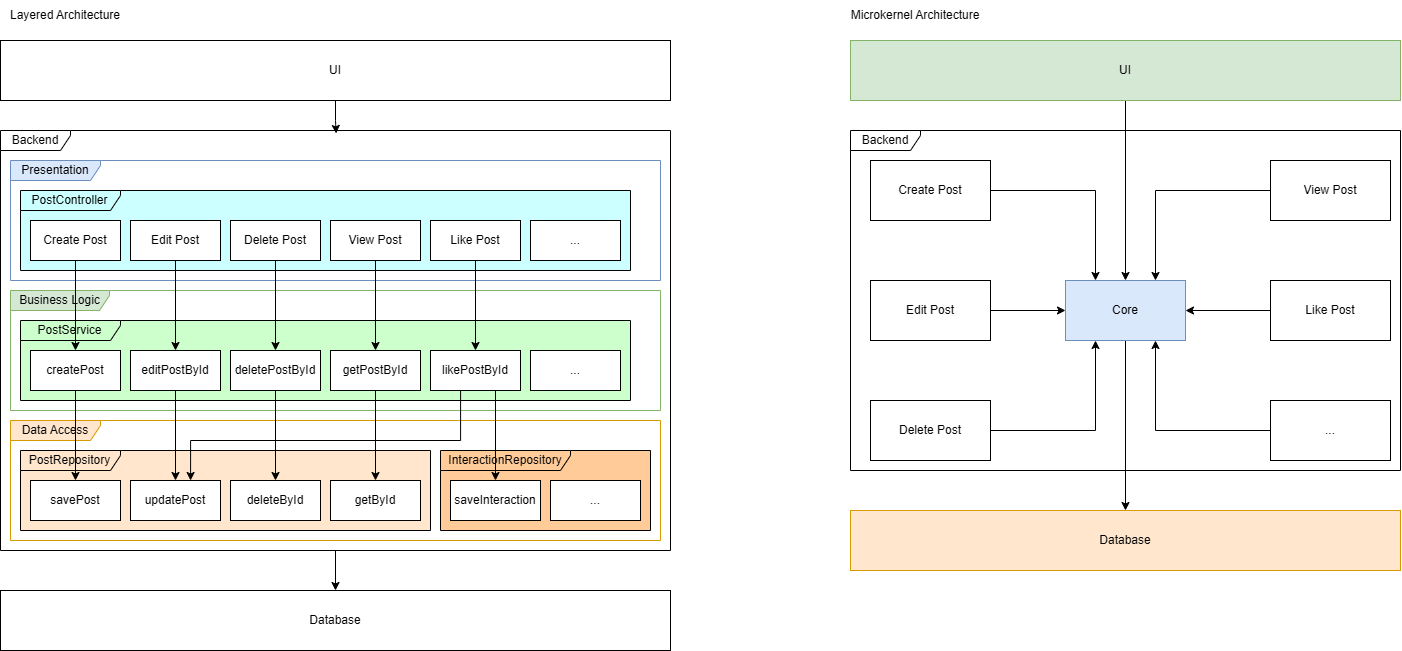

The diagram above was exported from draw.io. Its source (the exported page's mxGraphModel, read from the mxfile embedded in the PNG):
<mxGraphModel dx="1895" dy="1116" grid="1" gridSize="10" guides="1" tooltips="1" connect="1" arrows="1" fold="1" page="1" pageScale="1" pageWidth="850" pageHeight="1100" math="0" shadow="0">
  <root>
    <mxCell id="0" />
    <mxCell id="1" parent="0" />
    <mxCell id="JsoYaD4xX9Wb2VkPU0xE-64" connectable="0" parent="1" style="group" value="" vertex="1">
      <mxGeometry height="610" width="670" x="40" y="40" as="geometry" />
    </mxCell>
    <mxCell id="JsoYaD4xX9Wb2VkPU0xE-35" parent="JsoYaD4xX9Wb2VkPU0xE-64" style="shape=umlFrame;whiteSpace=wrap;html=1;pointerEvents=0;width=130;height=20;swimlaneFillColor=#FFCC99;fillColor=#FFCC99;" value="InteractionRepository" vertex="1">
      <mxGeometry height="80" width="210" x="440" y="410" as="geometry" />
    </mxCell>
    <mxCell id="JsoYaD4xX9Wb2VkPU0xE-27" parent="JsoYaD4xX9Wb2VkPU0xE-64" style="shape=umlFrame;whiteSpace=wrap;html=1;pointerEvents=0;width=100;height=20;fillColor=#FFE6CC;swimlaneFillColor=#FFE6CC;" value="PostRepository" vertex="1">
      <mxGeometry height="80" width="410" x="20" y="410" as="geometry" />
    </mxCell>
    <mxCell id="JsoYaD4xX9Wb2VkPU0xE-20" parent="JsoYaD4xX9Wb2VkPU0xE-64" style="shape=umlFrame;whiteSpace=wrap;html=1;pointerEvents=0;width=100;height=20;swimlaneFillColor=#CCFFCC;fillColor=#CCFFCC;" value="PostService" vertex="1">
      <mxGeometry height="80" width="610" x="20" y="280" as="geometry" />
    </mxCell>
    <mxCell id="JsoYaD4xX9Wb2VkPU0xE-8" parent="JsoYaD4xX9Wb2VkPU0xE-64" style="shape=umlFrame;whiteSpace=wrap;html=1;pointerEvents=0;width=100;height=20;swimlaneFillColor=#CCFFFF;fillColor=#CCFFFF;" value="PostController" vertex="1">
      <mxGeometry height="80" width="610" x="20" y="150" as="geometry" />
    </mxCell>
    <mxCell id="JsoYaD4xX9Wb2VkPU0xE-40" parent="JsoYaD4xX9Wb2VkPU0xE-64" style="rounded=0;whiteSpace=wrap;html=1;" value="UI" vertex="1">
      <mxGeometry height="60" width="670" as="geometry" />
    </mxCell>
    <mxCell id="JsoYaD4xX9Wb2VkPU0xE-41" parent="JsoYaD4xX9Wb2VkPU0xE-64" style="rounded=0;whiteSpace=wrap;html=1;" value="Database" vertex="1">
      <mxGeometry height="60" width="670" y="550" as="geometry" />
    </mxCell>
    <mxCell id="JsoYaD4xX9Wb2VkPU0xE-42" edge="1" parent="JsoYaD4xX9Wb2VkPU0xE-64" source="JsoYaD4xX9Wb2VkPU0xE-40" style="edgeStyle=orthogonalEdgeStyle;rounded=0;orthogonalLoop=1;jettySize=auto;html=1;entryX=0.501;entryY=0.007;entryDx=0;entryDy=0;entryPerimeter=0;" target="JsoYaD4xX9Wb2VkPU0xE-2">
      <mxGeometry relative="1" as="geometry" />
    </mxCell>
    <mxCell id="JsoYaD4xX9Wb2VkPU0xE-43" edge="1" parent="JsoYaD4xX9Wb2VkPU0xE-64" source="JsoYaD4xX9Wb2VkPU0xE-2" style="edgeStyle=orthogonalEdgeStyle;rounded=0;orthogonalLoop=1;jettySize=auto;html=1;entryX=0.5;entryY=0;entryDx=0;entryDy=0;" target="JsoYaD4xX9Wb2VkPU0xE-41">
      <mxGeometry relative="1" as="geometry" />
    </mxCell>
    <mxCell id="JsoYaD4xX9Wb2VkPU0xE-2" parent="JsoYaD4xX9Wb2VkPU0xE-64" style="shape=umlFrame;whiteSpace=wrap;html=1;pointerEvents=0;width=70;height=20;" value="Backend" vertex="1">
      <mxGeometry height="420" width="670" y="90" as="geometry" />
    </mxCell>
    <mxCell id="JsoYaD4xX9Wb2VkPU0xE-4" parent="JsoYaD4xX9Wb2VkPU0xE-64" style="shape=umlFrame;whiteSpace=wrap;html=1;pointerEvents=0;width=90;height=20;fillColor=#dae8fc;strokeColor=#6c8ebf;" value="Presentation" vertex="1">
      <mxGeometry height="120" width="650" x="10" y="120" as="geometry" />
    </mxCell>
    <mxCell id="JsoYaD4xX9Wb2VkPU0xE-5" parent="JsoYaD4xX9Wb2VkPU0xE-64" style="shape=umlFrame;whiteSpace=wrap;html=1;pointerEvents=0;width=99;height=20;fillColor=#d5e8d4;strokeColor=#82b366;" value="Business Logic" vertex="1">
      <mxGeometry height="120" width="650" x="10" y="250" as="geometry" />
    </mxCell>
    <mxCell id="JsoYaD4xX9Wb2VkPU0xE-6" parent="JsoYaD4xX9Wb2VkPU0xE-64" style="shape=umlFrame;whiteSpace=wrap;html=1;pointerEvents=0;width=90;height=20;fillColor=#ffe6cc;strokeColor=#d79b00;" value="Data Access" vertex="1">
      <mxGeometry height="120" width="650" x="10" y="380" as="geometry" />
    </mxCell>
    <mxCell id="JsoYaD4xX9Wb2VkPU0xE-56" edge="1" parent="JsoYaD4xX9Wb2VkPU0xE-64" source="JsoYaD4xX9Wb2VkPU0xE-7" style="edgeStyle=orthogonalEdgeStyle;rounded=0;orthogonalLoop=1;jettySize=auto;html=1;" target="JsoYaD4xX9Wb2VkPU0xE-21">
      <mxGeometry relative="1" as="geometry" />
    </mxCell>
    <mxCell id="JsoYaD4xX9Wb2VkPU0xE-7" parent="JsoYaD4xX9Wb2VkPU0xE-64" style="rounded=0;whiteSpace=wrap;html=1;" value="Create Post" vertex="1">
      <mxGeometry height="40" width="90" x="30" y="180" as="geometry" />
    </mxCell>
    <mxCell id="JsoYaD4xX9Wb2VkPU0xE-45" edge="1" parent="JsoYaD4xX9Wb2VkPU0xE-64" source="JsoYaD4xX9Wb2VkPU0xE-9" style="edgeStyle=orthogonalEdgeStyle;rounded=0;orthogonalLoop=1;jettySize=auto;html=1;entryX=0.5;entryY=0;entryDx=0;entryDy=0;" target="JsoYaD4xX9Wb2VkPU0xE-22">
      <mxGeometry relative="1" as="geometry" />
    </mxCell>
    <mxCell id="JsoYaD4xX9Wb2VkPU0xE-9" parent="JsoYaD4xX9Wb2VkPU0xE-64" style="rounded=0;whiteSpace=wrap;html=1;" value="Edit Post" vertex="1">
      <mxGeometry height="40" width="90" x="130" y="180" as="geometry" />
    </mxCell>
    <mxCell id="JsoYaD4xX9Wb2VkPU0xE-46" edge="1" parent="JsoYaD4xX9Wb2VkPU0xE-64" source="JsoYaD4xX9Wb2VkPU0xE-10" style="edgeStyle=orthogonalEdgeStyle;rounded=0;orthogonalLoop=1;jettySize=auto;html=1;entryX=0.5;entryY=0;entryDx=0;entryDy=0;" target="JsoYaD4xX9Wb2VkPU0xE-23">
      <mxGeometry relative="1" as="geometry" />
    </mxCell>
    <mxCell id="JsoYaD4xX9Wb2VkPU0xE-10" parent="JsoYaD4xX9Wb2VkPU0xE-64" style="rounded=0;whiteSpace=wrap;html=1;" value="Delete Post" vertex="1">
      <mxGeometry height="40" width="90" x="230" y="180" as="geometry" />
    </mxCell>
    <mxCell id="JsoYaD4xX9Wb2VkPU0xE-47" edge="1" parent="JsoYaD4xX9Wb2VkPU0xE-64" source="JsoYaD4xX9Wb2VkPU0xE-11" style="edgeStyle=orthogonalEdgeStyle;rounded=0;orthogonalLoop=1;jettySize=auto;html=1;entryX=0.5;entryY=0;entryDx=0;entryDy=0;" target="JsoYaD4xX9Wb2VkPU0xE-24">
      <mxGeometry relative="1" as="geometry" />
    </mxCell>
    <mxCell id="JsoYaD4xX9Wb2VkPU0xE-11" parent="JsoYaD4xX9Wb2VkPU0xE-64" style="rounded=0;whiteSpace=wrap;html=1;" value="View Post" vertex="1">
      <mxGeometry height="40" width="90" x="330" y="180" as="geometry" />
    </mxCell>
    <mxCell id="JsoYaD4xX9Wb2VkPU0xE-48" edge="1" parent="JsoYaD4xX9Wb2VkPU0xE-64" source="JsoYaD4xX9Wb2VkPU0xE-12" style="edgeStyle=orthogonalEdgeStyle;rounded=0;orthogonalLoop=1;jettySize=auto;html=1;entryX=0.5;entryY=0;entryDx=0;entryDy=0;" target="JsoYaD4xX9Wb2VkPU0xE-25">
      <mxGeometry relative="1" as="geometry" />
    </mxCell>
    <mxCell id="JsoYaD4xX9Wb2VkPU0xE-12" parent="JsoYaD4xX9Wb2VkPU0xE-64" style="rounded=0;whiteSpace=wrap;html=1;" value="Like Post" vertex="1">
      <mxGeometry height="40" width="90" x="430" y="180" as="geometry" />
    </mxCell>
    <mxCell id="JsoYaD4xX9Wb2VkPU0xE-13" parent="JsoYaD4xX9Wb2VkPU0xE-64" style="rounded=0;whiteSpace=wrap;html=1;" value="..." vertex="1">
      <mxGeometry height="40" width="90" x="530" y="180" as="geometry" />
    </mxCell>
    <mxCell id="JsoYaD4xX9Wb2VkPU0xE-49" edge="1" parent="JsoYaD4xX9Wb2VkPU0xE-64" source="JsoYaD4xX9Wb2VkPU0xE-21" style="edgeStyle=orthogonalEdgeStyle;rounded=0;orthogonalLoop=1;jettySize=auto;html=1;entryX=0.5;entryY=0;entryDx=0;entryDy=0;" target="JsoYaD4xX9Wb2VkPU0xE-29">
      <mxGeometry relative="1" as="geometry" />
    </mxCell>
    <mxCell id="JsoYaD4xX9Wb2VkPU0xE-21" parent="JsoYaD4xX9Wb2VkPU0xE-64" style="rounded=0;whiteSpace=wrap;html=1;" value="createPost" vertex="1">
      <mxGeometry height="40" width="90" x="30" y="310" as="geometry" />
    </mxCell>
    <mxCell id="JsoYaD4xX9Wb2VkPU0xE-50" edge="1" parent="JsoYaD4xX9Wb2VkPU0xE-64" source="JsoYaD4xX9Wb2VkPU0xE-22" style="edgeStyle=orthogonalEdgeStyle;rounded=0;orthogonalLoop=1;jettySize=auto;html=1;" target="JsoYaD4xX9Wb2VkPU0xE-30">
      <mxGeometry relative="1" as="geometry" />
    </mxCell>
    <mxCell id="JsoYaD4xX9Wb2VkPU0xE-22" parent="JsoYaD4xX9Wb2VkPU0xE-64" style="rounded=0;whiteSpace=wrap;html=1;" value="editPostById" vertex="1">
      <mxGeometry height="40" width="90" x="130" y="310" as="geometry" />
    </mxCell>
    <mxCell id="JsoYaD4xX9Wb2VkPU0xE-51" edge="1" parent="JsoYaD4xX9Wb2VkPU0xE-64" source="JsoYaD4xX9Wb2VkPU0xE-23" style="edgeStyle=orthogonalEdgeStyle;rounded=0;orthogonalLoop=1;jettySize=auto;html=1;" target="JsoYaD4xX9Wb2VkPU0xE-31">
      <mxGeometry relative="1" as="geometry" />
    </mxCell>
    <mxCell id="JsoYaD4xX9Wb2VkPU0xE-23" parent="JsoYaD4xX9Wb2VkPU0xE-64" style="rounded=0;whiteSpace=wrap;html=1;" value="deletePostById" vertex="1">
      <mxGeometry height="40" width="90" x="230" y="310" as="geometry" />
    </mxCell>
    <mxCell id="JsoYaD4xX9Wb2VkPU0xE-52" edge="1" parent="JsoYaD4xX9Wb2VkPU0xE-64" source="JsoYaD4xX9Wb2VkPU0xE-24" style="edgeStyle=orthogonalEdgeStyle;rounded=0;orthogonalLoop=1;jettySize=auto;html=1;entryX=0.5;entryY=0;entryDx=0;entryDy=0;" target="JsoYaD4xX9Wb2VkPU0xE-36">
      <mxGeometry relative="1" as="geometry" />
    </mxCell>
    <mxCell id="JsoYaD4xX9Wb2VkPU0xE-24" parent="JsoYaD4xX9Wb2VkPU0xE-64" style="rounded=0;whiteSpace=wrap;html=1;" value="getPostById" vertex="1">
      <mxGeometry height="40" width="90" x="330" y="310" as="geometry" />
    </mxCell>
    <mxCell id="JsoYaD4xX9Wb2VkPU0xE-54" edge="1" parent="JsoYaD4xX9Wb2VkPU0xE-64" source="JsoYaD4xX9Wb2VkPU0xE-25" style="edgeStyle=orthogonalEdgeStyle;rounded=0;orthogonalLoop=1;jettySize=auto;html=1;" target="JsoYaD4xX9Wb2VkPU0xE-37">
      <mxGeometry relative="1" as="geometry">
        <Array as="points">
          <mxPoint x="495" y="380" />
          <mxPoint x="495" y="380" />
        </Array>
      </mxGeometry>
    </mxCell>
    <mxCell id="JsoYaD4xX9Wb2VkPU0xE-55" edge="1" parent="JsoYaD4xX9Wb2VkPU0xE-64" source="JsoYaD4xX9Wb2VkPU0xE-25" style="edgeStyle=orthogonalEdgeStyle;rounded=0;orthogonalLoop=1;jettySize=auto;html=1;" target="JsoYaD4xX9Wb2VkPU0xE-30">
      <mxGeometry relative="1" as="geometry">
        <Array as="points">
          <mxPoint x="460" y="400" />
          <mxPoint x="190" y="400" />
        </Array>
      </mxGeometry>
    </mxCell>
    <mxCell id="JsoYaD4xX9Wb2VkPU0xE-25" parent="JsoYaD4xX9Wb2VkPU0xE-64" style="rounded=0;whiteSpace=wrap;html=1;" value="likePostById" vertex="1">
      <mxGeometry height="40" width="90" x="430" y="310" as="geometry" />
    </mxCell>
    <mxCell id="JsoYaD4xX9Wb2VkPU0xE-26" parent="JsoYaD4xX9Wb2VkPU0xE-64" style="rounded=0;whiteSpace=wrap;html=1;" value="..." vertex="1">
      <mxGeometry height="40" width="90" x="530" y="310" as="geometry" />
    </mxCell>
    <mxCell id="JsoYaD4xX9Wb2VkPU0xE-29" parent="JsoYaD4xX9Wb2VkPU0xE-64" style="rounded=0;whiteSpace=wrap;html=1;" value="savePost" vertex="1">
      <mxGeometry height="40" width="90" x="30" y="440" as="geometry" />
    </mxCell>
    <mxCell id="JsoYaD4xX9Wb2VkPU0xE-30" parent="JsoYaD4xX9Wb2VkPU0xE-64" style="rounded=0;whiteSpace=wrap;html=1;" value="updatePost" vertex="1">
      <mxGeometry height="40" width="90" x="130" y="440" as="geometry" />
    </mxCell>
    <mxCell id="JsoYaD4xX9Wb2VkPU0xE-31" parent="JsoYaD4xX9Wb2VkPU0xE-64" style="rounded=0;whiteSpace=wrap;html=1;" value="deleteById" vertex="1">
      <mxGeometry height="40" width="90" x="230" y="440" as="geometry" />
    </mxCell>
    <mxCell id="JsoYaD4xX9Wb2VkPU0xE-36" parent="JsoYaD4xX9Wb2VkPU0xE-64" style="rounded=0;whiteSpace=wrap;html=1;" value="getById" vertex="1">
      <mxGeometry height="40" width="90" x="330" y="440" as="geometry" />
    </mxCell>
    <mxCell id="JsoYaD4xX9Wb2VkPU0xE-37" parent="JsoYaD4xX9Wb2VkPU0xE-64" style="rounded=0;whiteSpace=wrap;html=1;" value="saveInteraction" vertex="1">
      <mxGeometry height="40" width="90" x="450" y="440" as="geometry" />
    </mxCell>
    <mxCell id="JsoYaD4xX9Wb2VkPU0xE-38" parent="JsoYaD4xX9Wb2VkPU0xE-64" style="rounded=0;whiteSpace=wrap;html=1;" value="..." vertex="1">
      <mxGeometry height="40" width="90" x="550" y="440" as="geometry" />
    </mxCell>
    <mxCell id="JsoYaD4xX9Wb2VkPU0xE-65" parent="1" style="text;html=1;whiteSpace=wrap;strokeColor=none;fillColor=none;align=center;verticalAlign=middle;rounded=0;" value="Layered Architecture" vertex="1">
      <mxGeometry height="30" width="130" x="40" as="geometry" />
    </mxCell>
    <mxCell id="JsoYaD4xX9Wb2VkPU0xE-67" parent="1" style="text;html=1;whiteSpace=wrap;strokeColor=none;fillColor=none;align=center;verticalAlign=middle;rounded=0;" value="Microkernel Architecture" vertex="1">
      <mxGeometry height="30" width="150" x="880" as="geometry" />
    </mxCell>
    <mxCell id="JsoYaD4xX9Wb2VkPU0xE-132" connectable="0" parent="1" style="group" value="" vertex="1">
      <mxGeometry height="530" width="550" x="890" y="40" as="geometry" />
    </mxCell>
    <mxCell id="JsoYaD4xX9Wb2VkPU0xE-123" edge="1" parent="JsoYaD4xX9Wb2VkPU0xE-132" source="JsoYaD4xX9Wb2VkPU0xE-66" style="edgeStyle=orthogonalEdgeStyle;rounded=0;orthogonalLoop=1;jettySize=auto;html=1;entryX=0.5;entryY=0;entryDx=0;entryDy=0;" target="JsoYaD4xX9Wb2VkPU0xE-122">
      <mxGeometry relative="1" as="geometry" />
    </mxCell>
    <mxCell id="JsoYaD4xX9Wb2VkPU0xE-66" parent="JsoYaD4xX9Wb2VkPU0xE-132" style="rounded=0;whiteSpace=wrap;html=1;fillColor=#dae8fc;strokeColor=#6c8ebf;" value="Core" vertex="1">
      <mxGeometry height="60" width="120" x="215" y="240" as="geometry" />
    </mxCell>
    <mxCell id="JsoYaD4xX9Wb2VkPU0xE-124" edge="1" parent="JsoYaD4xX9Wb2VkPU0xE-132" source="JsoYaD4xX9Wb2VkPU0xE-110" style="edgeStyle=orthogonalEdgeStyle;rounded=0;orthogonalLoop=1;jettySize=auto;html=1;entryX=0.25;entryY=0;entryDx=0;entryDy=0;" target="JsoYaD4xX9Wb2VkPU0xE-66">
      <mxGeometry relative="1" as="geometry" />
    </mxCell>
    <mxCell id="JsoYaD4xX9Wb2VkPU0xE-110" parent="JsoYaD4xX9Wb2VkPU0xE-132" style="rounded=0;whiteSpace=wrap;html=1;" value="Create Post" vertex="1">
      <mxGeometry height="60" width="120" x="20" y="120" as="geometry" />
    </mxCell>
    <mxCell id="JsoYaD4xX9Wb2VkPU0xE-126" edge="1" parent="JsoYaD4xX9Wb2VkPU0xE-132" source="JsoYaD4xX9Wb2VkPU0xE-112" style="edgeStyle=orthogonalEdgeStyle;rounded=0;orthogonalLoop=1;jettySize=auto;html=1;" target="JsoYaD4xX9Wb2VkPU0xE-66">
      <mxGeometry relative="1" as="geometry" />
    </mxCell>
    <mxCell id="JsoYaD4xX9Wb2VkPU0xE-112" parent="JsoYaD4xX9Wb2VkPU0xE-132" style="rounded=0;whiteSpace=wrap;html=1;" value="Edit Post" vertex="1">
      <mxGeometry height="60" width="120" x="20" y="240" as="geometry" />
    </mxCell>
    <mxCell id="JsoYaD4xX9Wb2VkPU0xE-127" edge="1" parent="JsoYaD4xX9Wb2VkPU0xE-132" source="JsoYaD4xX9Wb2VkPU0xE-113" style="edgeStyle=orthogonalEdgeStyle;rounded=0;orthogonalLoop=1;jettySize=auto;html=1;entryX=0.25;entryY=1;entryDx=0;entryDy=0;" target="JsoYaD4xX9Wb2VkPU0xE-66">
      <mxGeometry relative="1" as="geometry" />
    </mxCell>
    <mxCell id="JsoYaD4xX9Wb2VkPU0xE-113" parent="JsoYaD4xX9Wb2VkPU0xE-132" style="rounded=0;whiteSpace=wrap;html=1;" value="Delete Post" vertex="1">
      <mxGeometry height="60" width="120" x="20" y="360" as="geometry" />
    </mxCell>
    <mxCell id="JsoYaD4xX9Wb2VkPU0xE-125" edge="1" parent="JsoYaD4xX9Wb2VkPU0xE-132" source="JsoYaD4xX9Wb2VkPU0xE-114" style="edgeStyle=orthogonalEdgeStyle;rounded=0;orthogonalLoop=1;jettySize=auto;html=1;entryX=0.75;entryY=0;entryDx=0;entryDy=0;" target="JsoYaD4xX9Wb2VkPU0xE-66">
      <mxGeometry relative="1" as="geometry" />
    </mxCell>
    <mxCell id="JsoYaD4xX9Wb2VkPU0xE-114" parent="JsoYaD4xX9Wb2VkPU0xE-132" style="rounded=0;whiteSpace=wrap;html=1;" value="View Post" vertex="1">
      <mxGeometry height="60" width="120" x="420" y="120" as="geometry" />
    </mxCell>
    <mxCell id="JsoYaD4xX9Wb2VkPU0xE-129" edge="1" parent="JsoYaD4xX9Wb2VkPU0xE-132" source="JsoYaD4xX9Wb2VkPU0xE-115" style="edgeStyle=orthogonalEdgeStyle;rounded=0;orthogonalLoop=1;jettySize=auto;html=1;entryX=1;entryY=0.5;entryDx=0;entryDy=0;" target="JsoYaD4xX9Wb2VkPU0xE-66">
      <mxGeometry relative="1" as="geometry" />
    </mxCell>
    <mxCell id="JsoYaD4xX9Wb2VkPU0xE-115" parent="JsoYaD4xX9Wb2VkPU0xE-132" style="rounded=0;whiteSpace=wrap;html=1;" value="Like Post" vertex="1">
      <mxGeometry height="60" width="120" x="420" y="240" as="geometry" />
    </mxCell>
    <mxCell id="JsoYaD4xX9Wb2VkPU0xE-130" edge="1" parent="JsoYaD4xX9Wb2VkPU0xE-132" source="JsoYaD4xX9Wb2VkPU0xE-116" style="edgeStyle=orthogonalEdgeStyle;rounded=0;orthogonalLoop=1;jettySize=auto;html=1;entryX=0.75;entryY=1;entryDx=0;entryDy=0;" target="JsoYaD4xX9Wb2VkPU0xE-66">
      <mxGeometry relative="1" as="geometry" />
    </mxCell>
    <mxCell id="JsoYaD4xX9Wb2VkPU0xE-116" parent="JsoYaD4xX9Wb2VkPU0xE-132" style="rounded=0;whiteSpace=wrap;html=1;" value="..." vertex="1">
      <mxGeometry height="60" width="120" x="420" y="360" as="geometry" />
    </mxCell>
    <mxCell id="JsoYaD4xX9Wb2VkPU0xE-121" edge="1" parent="JsoYaD4xX9Wb2VkPU0xE-132" source="JsoYaD4xX9Wb2VkPU0xE-120" style="edgeStyle=orthogonalEdgeStyle;rounded=0;orthogonalLoop=1;jettySize=auto;html=1;entryX=0.5;entryY=0;entryDx=0;entryDy=0;" target="JsoYaD4xX9Wb2VkPU0xE-66">
      <mxGeometry relative="1" as="geometry" />
    </mxCell>
    <mxCell id="JsoYaD4xX9Wb2VkPU0xE-120" parent="JsoYaD4xX9Wb2VkPU0xE-132" style="rounded=0;whiteSpace=wrap;html=1;fillColor=#d5e8d4;strokeColor=#82b366;" value="UI" vertex="1">
      <mxGeometry height="60" width="550" as="geometry" />
    </mxCell>
    <mxCell id="JsoYaD4xX9Wb2VkPU0xE-122" parent="JsoYaD4xX9Wb2VkPU0xE-132" style="rounded=0;whiteSpace=wrap;html=1;fillColor=#ffe6cc;strokeColor=#d79b00;" value="Database" vertex="1">
      <mxGeometry height="60" width="550" y="470" as="geometry" />
    </mxCell>
    <mxCell id="JsoYaD4xX9Wb2VkPU0xE-131" parent="JsoYaD4xX9Wb2VkPU0xE-132" style="shape=umlFrame;whiteSpace=wrap;html=1;pointerEvents=0;width=70;height=20;" value="Backend" vertex="1">
      <mxGeometry height="340" width="550" y="90" as="geometry" />
    </mxCell>
  </root>
</mxGraphModel>